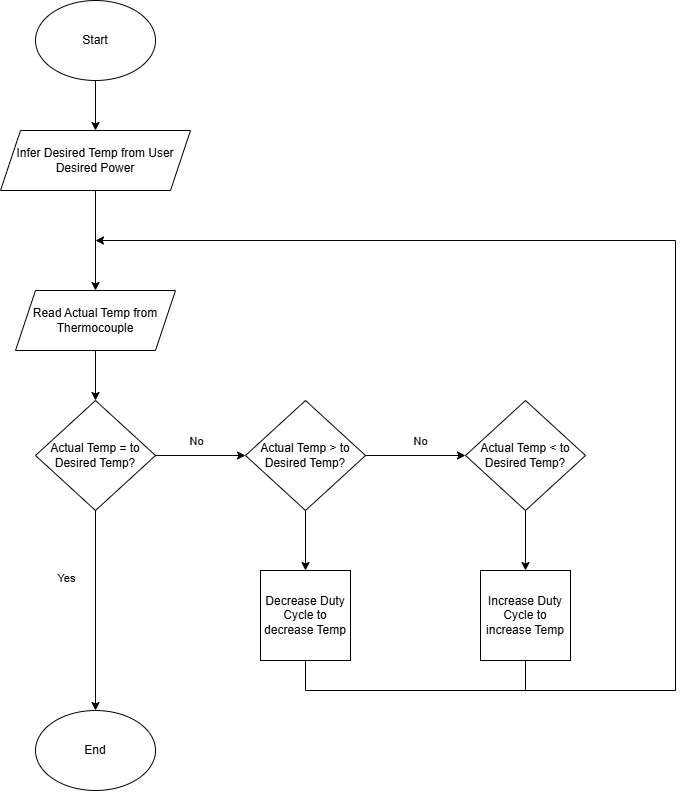

The diagram above was exported from draw.io. Its source (the exported page's mxGraphModel, read from the mxfile embedded in the PNG):
<mxGraphModel dx="1088" dy="600" grid="1" gridSize="10" guides="1" tooltips="1" connect="1" arrows="1" fold="1" page="1" pageScale="1" pageWidth="850" pageHeight="1100" math="0" shadow="0">
  <root>
    <mxCell id="0" />
    <mxCell id="1" parent="0" />
    <mxCell id="8Eh0-QJgpVd31dIp6WNO-27" value="Actual Temp = to Desired Temp?" style="rhombus;whiteSpace=wrap;html=1;" vertex="1" parent="1">
      <mxGeometry x="40" y="420" width="120" height="110" as="geometry" />
    </mxCell>
    <mxCell id="8Eh0-QJgpVd31dIp6WNO-28" value="Start" style="ellipse;whiteSpace=wrap;html=1;" vertex="1" parent="1">
      <mxGeometry x="40" y="20" width="120" height="80" as="geometry" />
    </mxCell>
    <mxCell id="8Eh0-QJgpVd31dIp6WNO-29" value="" style="endArrow=classic;html=1;rounded=0;exitX=0.5;exitY=1;exitDx=0;exitDy=0;entryX=0.5;entryY=0;entryDx=0;entryDy=0;" edge="1" parent="1" source="8Eh0-QJgpVd31dIp6WNO-28" target="8Eh0-QJgpVd31dIp6WNO-53">
      <mxGeometry width="50" height="50" relative="1" as="geometry">
        <mxPoint x="400" y="320" as="sourcePoint" />
        <mxPoint x="100" y="220" as="targetPoint" />
      </mxGeometry>
    </mxCell>
    <mxCell id="8Eh0-QJgpVd31dIp6WNO-30" value="Actual Temp &amp;gt; to Desired Temp?" style="rhombus;whiteSpace=wrap;html=1;" vertex="1" parent="1">
      <mxGeometry x="250" y="420" width="120" height="110" as="geometry" />
    </mxCell>
    <mxCell id="8Eh0-QJgpVd31dIp6WNO-31" value="" style="endArrow=classic;html=1;rounded=0;exitX=1;exitY=0.5;exitDx=0;exitDy=0;entryX=0;entryY=0.5;entryDx=0;entryDy=0;" edge="1" parent="1" source="8Eh0-QJgpVd31dIp6WNO-27" target="8Eh0-QJgpVd31dIp6WNO-30">
      <mxGeometry width="50" height="50" relative="1" as="geometry">
        <mxPoint x="400" y="590" as="sourcePoint" />
        <mxPoint x="450" y="540" as="targetPoint" />
      </mxGeometry>
    </mxCell>
    <mxCell id="8Eh0-QJgpVd31dIp6WNO-34" value="No" style="edgeLabel;html=1;align=center;verticalAlign=middle;resizable=0;points=[];" vertex="1" connectable="0" parent="8Eh0-QJgpVd31dIp6WNO-31">
      <mxGeometry x="-0.2844" y="-1" relative="1" as="geometry">
        <mxPoint x="8" y="-16" as="offset" />
      </mxGeometry>
    </mxCell>
    <mxCell id="8Eh0-QJgpVd31dIp6WNO-32" value="Actual Temp &amp;lt; to Desired Temp?" style="rhombus;whiteSpace=wrap;html=1;" vertex="1" parent="1">
      <mxGeometry x="470" y="420" width="120" height="110" as="geometry" />
    </mxCell>
    <mxCell id="8Eh0-QJgpVd31dIp6WNO-33" value="" style="endArrow=classic;html=1;rounded=0;exitX=1;exitY=0.5;exitDx=0;exitDy=0;entryX=0;entryY=0.5;entryDx=0;entryDy=0;" edge="1" parent="1" source="8Eh0-QJgpVd31dIp6WNO-30" target="8Eh0-QJgpVd31dIp6WNO-32">
      <mxGeometry width="50" height="50" relative="1" as="geometry">
        <mxPoint x="400" y="590" as="sourcePoint" />
        <mxPoint x="450" y="540" as="targetPoint" />
      </mxGeometry>
    </mxCell>
    <mxCell id="8Eh0-QJgpVd31dIp6WNO-35" value="No" style="edgeLabel;html=1;align=center;verticalAlign=middle;resizable=0;points=[];" vertex="1" connectable="0" parent="8Eh0-QJgpVd31dIp6WNO-33">
      <mxGeometry x="0.104" relative="1" as="geometry">
        <mxPoint y="-15" as="offset" />
      </mxGeometry>
    </mxCell>
    <mxCell id="8Eh0-QJgpVd31dIp6WNO-36" value="End" style="ellipse;whiteSpace=wrap;html=1;" vertex="1" parent="1">
      <mxGeometry x="40" y="730" width="120" height="80" as="geometry" />
    </mxCell>
    <mxCell id="8Eh0-QJgpVd31dIp6WNO-37" value="" style="endArrow=classic;html=1;rounded=0;exitX=0.5;exitY=1;exitDx=0;exitDy=0;entryX=0.5;entryY=0;entryDx=0;entryDy=0;" edge="1" parent="1" source="8Eh0-QJgpVd31dIp6WNO-27" target="8Eh0-QJgpVd31dIp6WNO-36">
      <mxGeometry width="50" height="50" relative="1" as="geometry">
        <mxPoint x="400" y="510" as="sourcePoint" />
        <mxPoint x="450" y="460" as="targetPoint" />
      </mxGeometry>
    </mxCell>
    <mxCell id="8Eh0-QJgpVd31dIp6WNO-51" value="Yes&lt;div&gt;&lt;br&gt;&lt;/div&gt;" style="edgeLabel;html=1;align=center;verticalAlign=middle;resizable=0;points=[];" vertex="1" connectable="0" parent="8Eh0-QJgpVd31dIp6WNO-37">
      <mxGeometry x="-0.2475" y="-2" relative="1" as="geometry">
        <mxPoint x="-28" as="offset" />
      </mxGeometry>
    </mxCell>
    <mxCell id="8Eh0-QJgpVd31dIp6WNO-38" value="Increase Duty Cycle to increase Temp" style="whiteSpace=wrap;html=1;aspect=fixed;" vertex="1" parent="1">
      <mxGeometry x="485" y="590" width="90" height="90" as="geometry" />
    </mxCell>
    <mxCell id="8Eh0-QJgpVd31dIp6WNO-39" value="" style="endArrow=classic;html=1;rounded=0;entryX=0.5;entryY=0;entryDx=0;entryDy=0;exitX=0.5;exitY=1;exitDx=0;exitDy=0;" edge="1" parent="1" source="8Eh0-QJgpVd31dIp6WNO-32" target="8Eh0-QJgpVd31dIp6WNO-38">
      <mxGeometry width="50" height="50" relative="1" as="geometry">
        <mxPoint x="400" y="590" as="sourcePoint" />
        <mxPoint x="450" y="540" as="targetPoint" />
      </mxGeometry>
    </mxCell>
    <mxCell id="8Eh0-QJgpVd31dIp6WNO-40" value="Decrease Duty Cycle to decrease Temp" style="whiteSpace=wrap;html=1;aspect=fixed;" vertex="1" parent="1">
      <mxGeometry x="265" y="590" width="90" height="90" as="geometry" />
    </mxCell>
    <mxCell id="8Eh0-QJgpVd31dIp6WNO-41" value="" style="endArrow=classic;html=1;rounded=0;entryX=0.5;entryY=0;entryDx=0;entryDy=0;exitX=0.5;exitY=1;exitDx=0;exitDy=0;" edge="1" parent="1" target="8Eh0-QJgpVd31dIp6WNO-40">
      <mxGeometry width="50" height="50" relative="1" as="geometry">
        <mxPoint x="310" y="530" as="sourcePoint" />
        <mxPoint x="230" y="540" as="targetPoint" />
      </mxGeometry>
    </mxCell>
    <mxCell id="8Eh0-QJgpVd31dIp6WNO-46" value="" style="endArrow=classic;html=1;rounded=0;" edge="1" parent="1">
      <mxGeometry width="50" height="50" relative="1" as="geometry">
        <mxPoint x="680" y="260" as="sourcePoint" />
        <mxPoint x="100" y="260" as="targetPoint" />
      </mxGeometry>
    </mxCell>
    <mxCell id="8Eh0-QJgpVd31dIp6WNO-47" value="" style="endArrow=none;html=1;rounded=0;" edge="1" parent="1">
      <mxGeometry width="50" height="50" relative="1" as="geometry">
        <mxPoint x="680" y="710" as="sourcePoint" />
        <mxPoint x="680" y="260" as="targetPoint" />
      </mxGeometry>
    </mxCell>
    <mxCell id="8Eh0-QJgpVd31dIp6WNO-48" value="" style="endArrow=none;html=1;rounded=0;" edge="1" parent="1">
      <mxGeometry width="50" height="50" relative="1" as="geometry">
        <mxPoint x="680" y="710" as="sourcePoint" />
        <mxPoint x="310" y="710" as="targetPoint" />
      </mxGeometry>
    </mxCell>
    <mxCell id="8Eh0-QJgpVd31dIp6WNO-49" value="" style="endArrow=none;html=1;rounded=0;exitX=0.5;exitY=1;exitDx=0;exitDy=0;" edge="1" parent="1" source="8Eh0-QJgpVd31dIp6WNO-40">
      <mxGeometry width="50" height="50" relative="1" as="geometry">
        <mxPoint x="400" y="510" as="sourcePoint" />
        <mxPoint x="310" y="710" as="targetPoint" />
      </mxGeometry>
    </mxCell>
    <mxCell id="8Eh0-QJgpVd31dIp6WNO-50" value="" style="endArrow=none;html=1;rounded=0;exitX=0.5;exitY=1;exitDx=0;exitDy=0;" edge="1" parent="1" source="8Eh0-QJgpVd31dIp6WNO-38">
      <mxGeometry width="50" height="50" relative="1" as="geometry">
        <mxPoint x="400" y="510" as="sourcePoint" />
        <mxPoint x="530" y="710" as="targetPoint" />
      </mxGeometry>
    </mxCell>
    <mxCell id="8Eh0-QJgpVd31dIp6WNO-52" value="Read Actual Temp from Thermocouple" style="shape=parallelogram;perimeter=parallelogramPerimeter;whiteSpace=wrap;html=1;fixedSize=1;" vertex="1" parent="1">
      <mxGeometry x="20" y="310" width="160" height="60" as="geometry" />
    </mxCell>
    <mxCell id="8Eh0-QJgpVd31dIp6WNO-53" value="Infer Desired Temp from User Desired Power" style="shape=parallelogram;perimeter=parallelogramPerimeter;whiteSpace=wrap;html=1;fixedSize=1;" vertex="1" parent="1">
      <mxGeometry x="5" y="150" width="190" height="60" as="geometry" />
    </mxCell>
    <mxCell id="8Eh0-QJgpVd31dIp6WNO-54" value="" style="endArrow=classic;html=1;rounded=0;exitX=0.5;exitY=1;exitDx=0;exitDy=0;entryX=0.5;entryY=0;entryDx=0;entryDy=0;" edge="1" parent="1" source="8Eh0-QJgpVd31dIp6WNO-53" target="8Eh0-QJgpVd31dIp6WNO-52">
      <mxGeometry width="50" height="50" relative="1" as="geometry">
        <mxPoint x="400" y="330" as="sourcePoint" />
        <mxPoint x="450" y="280" as="targetPoint" />
      </mxGeometry>
    </mxCell>
    <mxCell id="8Eh0-QJgpVd31dIp6WNO-56" value="" style="endArrow=classic;html=1;rounded=0;exitX=0.5;exitY=1;exitDx=0;exitDy=0;entryX=0.5;entryY=0;entryDx=0;entryDy=0;" edge="1" parent="1" source="8Eh0-QJgpVd31dIp6WNO-52" target="8Eh0-QJgpVd31dIp6WNO-27">
      <mxGeometry width="50" height="50" relative="1" as="geometry">
        <mxPoint x="400" y="330" as="sourcePoint" />
        <mxPoint x="450" y="280" as="targetPoint" />
      </mxGeometry>
    </mxCell>
  </root>
</mxGraphModel>